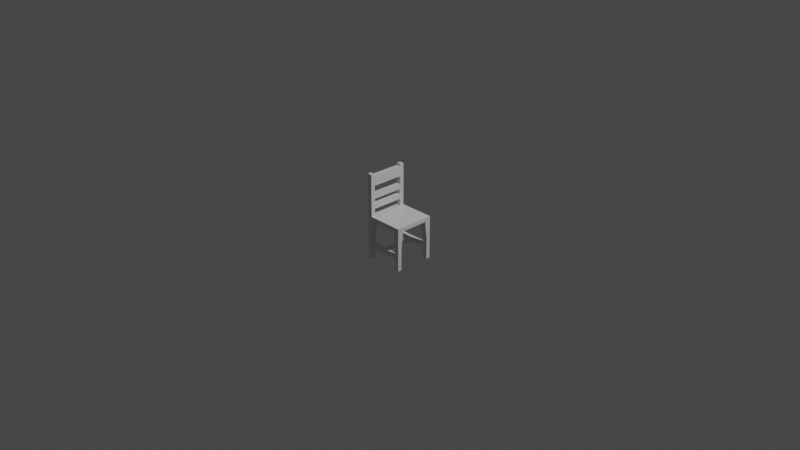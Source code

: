 # Source: Rodrigo_Almeida_202000898.blend  (saved by Blender 3.0.42; exported with 4.5.12 LTS)
import bpy
from mathutils import Matrix  # noqa: F401  (used for matrix-valued properties, if any)

bpy.ops.wm.read_factory_settings(use_empty=True)
scene = bpy.context.scene
scene.name = 'Scene'

# ---- collections
col_collection = bpy.data.collections.new('Collection'); scene.collection.children.link(col_collection)

# ---- materials (node trees are filled in below, after node groups)
mat_material = bpy.data.materials.new('Material')
mat_material.alpha_threshold = 0.0
mat_material.use_transparent_shadow = False
mat_material.line_color = (0.0, 0.0, 0.0, 1.0)

# ---- material node trees
mat_material.use_nodes = True; mat_material.node_tree.nodes.clear()
_N = mat_material.node_tree.nodes; _L = mat_material.node_tree.links
n0 = _N.new('ShaderNodeOutputMaterial'); n0.name = 'Material Output'; n0.location = (300, 300)
n1 = _N.new('ShaderNodeBsdfPrincipled'); n1.name = 'Principled BSDF'; n1.location = (10, 300)
n1.distribution = 'GGX'
n1.subsurface_method = 'BURLEY'
n1.inputs[2].default_value = 0.4
n1.inputs[3].default_value = 1.45
n1.inputs[27].default_value = (0.0, 0.0, 0.0, 1.0)
n1.inputs[28].default_value = 1.0
_L.new(n1.outputs[0], n0.inputs[0])
n0.is_active_output = True

# ---- world
world_world = bpy.data.worlds.new('World'); scene.world = world_world
world_world.use_nodes = True; world_world.node_tree.nodes.clear()
_N = world_world.node_tree.nodes; _L = world_world.node_tree.links
n0 = _N.new('ShaderNodeOutputWorld'); n0.name = 'World Output'; n0.location = (300, 300)
n1 = _N.new('ShaderNodeBackground'); n1.name = 'Background'; n1.location = (10, 300)
n1.inputs[0].default_value = (0.05088, 0.05088, 0.05088, 1.0)
_L.new(n1.outputs[0], n0.inputs[0])
n0.is_active_output = True
world_world.color = (0.05088, 0.05088, 0.05088)
world_world.use_sun_shadow = False
world_world.sun_shadow_jitter_overblur = 0.0

# ---- cameras
cam_camera = bpy.data.cameras.new('Camera')
cam_camera.clip_end = 100.0
cam_camera.ortho_scale = 7.314

# ---- lights
light_light = bpy.data.lights.new('Light', 'POINT')
light_light.transmission_factor = 0.0
light_light.energy = 1000.0
light_light.shadow_soft_size = 0.1
light_light.shadow_maximum_resolution = 0.006
light_light.use_absolute_resolution = True

# ---- meshes
me_cube = bpy.data.meshes.new('Cube')
me_cube.from_pydata([(0.22, -0.22, 0.451), (0.22, -0.22, 0.429), (0.22, -0.154, 0.429), (0.22, -0.176, 0.451), (0.154, -0.22, 0.429), (0.1703, -0.22, 0.451), (0.154, -0.154, 0.429), (0.1703, -0.22, 0.2282), (0.22, -0.22, 0.2282), (0.22, -0.176, 0.2282), (0.1703, -0.176, 0.2282), (0.1703, -0.22, 4.196e-08), (0.22, -0.22, 4.196e-08), (0.22, -0.176, 4.196e-08), (0.1703, -0.176, 4.196e-08), (0.1703, -0.22, 0.1644), (0.22, -0.22, 0.1644), (0.1703, -0.176, 0.1644), (0.22, -0.176, 0.1644), (0.1703, -0.22, 0.1272), (0.1703, -0.176, 0.1272), (0.22, -0.22, 0.1272), (0.22, -0.176, 0.1272), (0.02231, -0.22, 0.1644), (0.02231, -0.22, 0.1272), (0.02231, -0.176, 0.1644), (0.02231, -0.176, 0.1272), (0.22, -0.176, 0.473), (0.22, -0.22, 0.473), (0.1703, -0.176, 0.473), (0.1703, -0.22, 0.473), (-0.22, -0.22, 0.451), (-0.22, -0.22, 0.429), (-9.313e-10, -0.176, 0.429), (-0.22, -0.154, 0.429), (-9.313e-10, -0.22, 0.451), (-9.313e-10, -0.22, 0.429), (-0.22, -0.176, 0.451), (-0.154, -0.22, 0.429), (-0.1703, -0.22, 0.451), (-0.154, -0.154, 0.429), (-0.1703, -0.22, 0.2282), (-0.22, -0.22, 0.2282), (-0.22, -0.176, 0.2282), (-0.1703, -0.176, 0.2282), (-0.1703, -0.22, 4.196e-08), (-0.22, -0.22, 4.196e-08), (-0.22, -0.176, 4.196e-08), (-0.1703, -0.176, 4.196e-08), (-0.1703, -0.22, 0.1644), (-0.22, -0.22, 0.1644), (-0.1703, -0.176, 0.1644), (-0.22, -0.176, 0.1644), (-0.1703, -0.22, 0.1272), (-0.1703, -0.176, 0.1272), (-0.22, -0.22, 0.1272), (-0.22, -0.176, 0.1272), (-9.313e-10, -0.176, 0.1644), (-9.313e-10, -0.22, 0.1644), (-9.313e-10, -0.22, 0.1272), (-9.313e-10, -0.176, 0.1272), (-0.02231, -0.22, 0.1644), (-0.02231, -0.22, 0.1272), (-0.02231, -0.176, 0.1644), (-0.02231, -0.176, 0.1272), (-0.22, -0.176, 0.473), (-0.22, -0.22, 0.473), (-0.1703, -0.176, 0.473), (-0.1703, -0.22, 0.473), (-9.313e-10, -0.22, 0.473), (-9.313e-10, -0.176, 0.473), (-0.22, -0.176, 0.935), (-0.22, -0.22, 0.935), (-0.1703, -0.176, 0.935), (-0.1703, -0.22, 0.935), (-0.1703, -0.22, 0.913), (-0.22, -0.22, 0.913), (-0.22, -0.176, 0.913), (-0.1703, -0.176, 0.913), (-0.22, -0.22, 0.803), (-0.1703, -0.176, 0.803), (-0.1703, -0.22, 0.803), (-0.22, -0.176, 0.803), (-0.22, -0.22, 0.715), (-0.1703, -0.176, 0.715), (-0.1703, -0.22, 0.715), (-0.22, -0.176, 0.715), (-0.22, -0.22, 0.66), (-0.1703, -0.176, 0.66), (-0.1703, -0.22, 0.66), (-0.22, -0.176, 0.66), (-0.22, -0.22, 0.55), (-0.1703, -0.176, 0.55), (-0.1703, -0.22, 0.55), (-0.22, -0.176, 0.55), (-0.1703, -0.22, 0.605), (-0.22, -0.176, 0.605), (-0.22, -0.22, 0.605), (-0.1703, -0.176, 0.605), (0.22, 0.22, 0.451), (0.22, 0.22, 0.429), (0.22, -7.451e-09, 0.451), (0.22, -7.451e-09, 0.429), (0.22, 0.154, 0.429), (0.22, 0.176, 0.451), (0.154, 0.22, 0.429), (0.1703, 0.22, 0.451), (0.154, 0.154, 0.429), (0.1703, -7.451e-09, 0.429), (0.1703, 0.22, 0.2282), (0.22, 0.22, 0.2282), (0.22, 0.176, 0.2282), (0.1703, 0.176, 0.2282), (0.1703, 0.22, 4.196e-08), (0.22, 0.22, 4.196e-08), (0.22, 0.176, 4.196e-08), (0.1703, 0.176, 4.196e-08), (0.1703, 0.22, 0.1644), (0.22, 0.22, 0.1644), (0.1703, 0.176, 0.1644), (0.22, 0.176, 0.1644), (0.1703, 0.22, 0.1272), (0.1703, 0.176, 0.1272), (0.22, 0.22, 0.1272), (0.22, 0.176, 0.1272), (0.02231, 0.22, 0.1644), (0.02231, 0.22, 0.1272), (0.02231, 0.176, 0.1644), (0.02231, 0.176, 0.1272), (0.02231, -7.451e-09, 0.1644), (0.02231, -7.451e-09, 0.1272), (0.22, 0.176, 0.473), (0.22, 0.22, 0.473), (0.1703, 0.176, 0.473), (0.1703, -7.451e-09, 0.473), (0.22, -7.451e-09, 0.473), (0.1703, 0.22, 0.473), (-0.22, 0.22, 0.451), (-0.22, 0.22, 0.429), (-0.22, -7.451e-09, 0.451), (-9.313e-10, 0.176, 0.429), (-0.22, -7.451e-09, 0.429), (-0.22, 0.154, 0.429), (-9.313e-10, 0.22, 0.451), (-9.313e-10, 0.22, 0.429), (-0.22, 0.176, 0.451), (-9.313e-10, -7.451e-09, 0.429), (-0.154, 0.22, 0.429), (-0.1703, 0.22, 0.451), (-0.154, 0.154, 0.429), (-0.1703, -7.451e-09, 0.429), (-0.1703, 0.22, 0.2282), (-0.22, 0.22, 0.2282), (-0.22, 0.176, 0.2282), (-0.1703, 0.176, 0.2282), (-0.1703, 0.22, 4.196e-08), (-0.22, 0.22, 4.196e-08), (-0.22, 0.176, 4.196e-08), (-0.1703, 0.176, 4.196e-08), (-0.1703, 0.22, 0.1644), (-0.22, 0.22, 0.1644), (-0.1703, 0.176, 0.1644), (-0.22, 0.176, 0.1644), (-0.1703, 0.22, 0.1272), (-0.1703, 0.176, 0.1272), (-0.22, 0.22, 0.1272), (-0.22, 0.176, 0.1272), (-9.313e-10, 0.176, 0.1644), (-9.313e-10, 0.22, 0.1644), (-9.313e-10, 0.22, 0.1272), (-9.313e-10, 0.176, 0.1272), (-0.02231, 0.22, 0.1644), (-0.02231, 0.22, 0.1272), (-0.02231, 0.176, 0.1644), (-0.02231, 0.176, 0.1272), (-9.313e-10, -7.451e-09, 0.1644), (-9.313e-10, -7.451e-09, 0.1272), (-0.02231, -7.451e-09, 0.1644), (-0.02231, -7.451e-09, 0.1272), (-0.22, 0.176, 0.473), (-0.22, 0.22, 0.473), (-0.1703, 0.176, 0.473), (-0.1703, -7.451e-09, 0.473), (-0.22, -7.451e-09, 0.473), (-0.1703, 0.22, 0.473), (-9.313e-10, 0.22, 0.473), (-9.313e-10, -7.451e-09, 0.473), (-9.313e-10, 0.176, 0.473), (-0.22, 0.176, 0.935), (-0.22, 0.22, 0.935), (-0.1703, 0.176, 0.935), (-0.1703, 0.22, 0.935), (-0.1703, 0.22, 0.913), (-0.22, 0.22, 0.913), (-0.22, 0.176, 0.913), (-0.1703, 0.176, 0.913), (-0.22, 0.22, 0.803), (-0.1703, 0.176, 0.803), (-0.1703, 0.22, 0.803), (-0.22, 0.176, 0.803), (-0.22, -7.451e-09, 0.803), (-0.22, -7.451e-09, 0.913), (-0.1703, -7.451e-09, 0.913), (-0.1703, -7.451e-09, 0.803), (-0.22, 0.22, 0.715), (-0.1703, 0.176, 0.715), (-0.1703, 0.22, 0.715), (-0.22, 0.176, 0.715), (-0.22, 0.22, 0.66), (-0.1703, 0.176, 0.66), (-0.1703, 0.22, 0.66), (-0.22, 0.176, 0.66), (-0.22, 0.22, 0.55), (-0.1703, 0.176, 0.55), (-0.1703, 0.22, 0.55), (-0.22, 0.176, 0.55), (-0.1703, 0.22, 0.605), (-0.22, 0.176, 0.605), (-0.22, 0.22, 0.605), (-0.1703, 0.176, 0.605), (-0.22, -7.451e-09, 0.66), (-0.22, -7.451e-09, 0.715), (-0.1703, -7.451e-09, 0.715), (-0.1703, -7.451e-09, 0.66), (-0.1703, -7.451e-09, 0.605), (-0.1703, -7.451e-09, 0.55), (-0.22, -7.451e-09, 0.55), (-0.22, -7.451e-09, 0.605)], [], [(102, 101, 3, 2), (108, 102, 2, 6), (4, 6, 10, 7), (2, 3, 0, 1), (35, 5, 30, 69), (4, 5, 35, 36), (5, 0, 28, 30), (0, 3, 27, 28), (1, 0, 5, 4), (3, 101, 135, 27), (33, 6, 4, 36), (146, 108, 6, 33), (21, 19, 11, 12), (1, 4, 7, 8), (2, 1, 8, 9), (6, 2, 9, 10), (14, 13, 12, 11), (19, 20, 14, 11), (22, 21, 12, 13), (20, 22, 13, 14), (10, 9, 18, 17), (9, 8, 16, 18), (7, 10, 17, 15), (8, 7, 15, 16), (17, 18, 22, 20), (18, 16, 21, 22), (24, 23, 58, 59), (16, 15, 19, 21), (23, 25, 57, 58), (26, 24, 59, 60), (20, 19, 24, 26), (17, 20, 26, 25), (15, 17, 25, 23), (19, 15, 23, 24), (25, 26, 130, 129), (26, 60, 176, 130), (57, 25, 129, 175), (134, 186, 70, 29), (29, 70, 69, 30), (27, 29, 30, 28), (135, 134, 29, 27), (141, 34, 37, 139), (150, 40, 34, 141), (38, 41, 44, 40), (34, 32, 31, 37), (35, 69, 68, 39), (38, 36, 35, 39), (39, 68, 66, 31), (31, 66, 65, 37), (32, 38, 39, 31), (37, 65, 183, 139), (33, 36, 38, 40), (146, 33, 40, 150), (55, 46, 45, 53), (32, 42, 41, 38), (34, 43, 42, 32), (40, 44, 43, 34), (48, 45, 46, 47), (53, 45, 48, 54), (56, 47, 46, 55), (54, 48, 47, 56), (44, 51, 52, 43), (43, 52, 50, 42), (41, 49, 51, 44), (42, 50, 49, 41), (51, 54, 56, 52), (52, 56, 55, 50), (62, 59, 58, 61), (50, 55, 53, 49), (58, 59, 60, 57), (61, 58, 57, 63), (60, 176, 175, 57), (64, 60, 59, 62), (54, 64, 62, 53), (51, 63, 64, 54), (49, 61, 63, 51), (53, 62, 61, 49), (63, 177, 178, 64), (64, 178, 176, 60), (57, 175, 177, 63), (182, 67, 70, 186), (67, 68, 69, 70), (76, 75, 74, 72), (183, 65, 67, 182), (71, 72, 74, 73), (78, 77, 71, 73), (75, 78, 73, 74), (77, 76, 72, 71), (82, 79, 76, 77), (81, 80, 78, 75), (78, 80, 203, 202), (79, 81, 75, 76), (83, 85, 81, 79), (84, 86, 82, 80), (85, 84, 80, 81), (86, 83, 79, 82), (77, 78, 202, 201), (82, 77, 201, 200), (80, 82, 200, 203), (90, 87, 83, 86), (89, 88, 84, 85), (86, 84, 222, 221), (87, 89, 85, 83), (97, 95, 89, 87), (98, 96, 90, 88), (95, 98, 88, 89), (96, 97, 87, 90), (65, 66, 91, 94), (68, 67, 92, 93), (67, 65, 94, 92), (66, 68, 93, 91), (94, 91, 97, 96), (93, 92, 98, 95), (98, 92, 225, 224), (91, 93, 95, 97), (88, 90, 220, 223), (84, 88, 223, 222), (90, 86, 221, 220), (92, 94, 226, 225), (94, 96, 227, 226), (96, 98, 224, 227), (102, 103, 104, 101), (108, 107, 103, 102), (105, 109, 112, 107), (103, 100, 99, 104), (143, 185, 136, 106), (105, 144, 143, 106), (106, 136, 132, 99), (99, 132, 131, 104), (100, 105, 106, 99), (104, 131, 135, 101), (140, 144, 105, 107), (146, 140, 107, 108), (123, 114, 113, 121), (100, 110, 109, 105), (103, 111, 110, 100), (107, 112, 111, 103), (116, 113, 114, 115), (121, 113, 116, 122), (124, 115, 114, 123), (122, 116, 115, 124), (112, 119, 120, 111), (111, 120, 118, 110), (109, 117, 119, 112), (110, 118, 117, 109), (119, 122, 124, 120), (120, 124, 123, 118), (126, 169, 168, 125), (118, 123, 121, 117), (125, 168, 167, 127), (128, 170, 169, 126), (122, 128, 126, 121), (119, 127, 128, 122), (117, 125, 127, 119), (121, 126, 125, 117), (127, 129, 130, 128), (128, 130, 176, 170), (167, 175, 129, 127), (134, 133, 187, 186), (133, 136, 185, 187), (131, 132, 136, 133), (135, 131, 133, 134), (141, 139, 145, 142), (150, 141, 142, 149), (147, 149, 154, 151), (142, 145, 137, 138), (143, 148, 184, 185), (147, 148, 143, 144), (148, 137, 180, 184), (137, 145, 179, 180), (138, 137, 148, 147), (145, 139, 183, 179), (140, 149, 147, 144), (146, 150, 149, 140), (165, 163, 155, 156), (138, 147, 151, 152), (142, 138, 152, 153), (149, 142, 153, 154), (158, 157, 156, 155), (163, 164, 158, 155), (166, 165, 156, 157), (164, 166, 157, 158), (154, 153, 162, 161), (153, 152, 160, 162), (151, 154, 161, 159), (152, 151, 159, 160), (161, 162, 166, 164), (162, 160, 165, 166), (172, 171, 168, 169), (160, 159, 163, 165), (168, 167, 170, 169), (171, 173, 167, 168), (170, 167, 175, 176), (174, 172, 169, 170), (164, 163, 172, 174), (161, 164, 174, 173), (159, 161, 173, 171), (163, 159, 171, 172), (173, 174, 178, 177), (174, 170, 176, 178), (167, 173, 177, 175), (182, 186, 187, 181), (181, 187, 185, 184), (193, 189, 191, 192), (183, 182, 181, 179), (188, 190, 191, 189), (195, 190, 188, 194), (192, 191, 190, 195), (194, 188, 189, 193), (199, 194, 193, 196), (198, 192, 195, 197), (195, 202, 203, 197), (196, 193, 192, 198), (204, 196, 198, 206), (205, 197, 199, 207), (206, 198, 197, 205), (207, 199, 196, 204), (194, 201, 202, 195), (199, 200, 201, 194), (197, 203, 200, 199), (211, 207, 204, 208), (210, 206, 205, 209), (207, 221, 222, 205), (208, 204, 206, 210), (218, 208, 210, 216), (219, 209, 211, 217), (216, 210, 209, 219), (217, 211, 208, 218), (179, 215, 212, 180), (184, 214, 213, 181), (181, 213, 215, 179), (180, 212, 214, 184), (215, 217, 218, 212), (214, 216, 219, 213), (219, 224, 225, 213), (212, 218, 216, 214), (209, 223, 220, 211), (205, 222, 223, 209), (211, 220, 221, 207), (213, 225, 226, 215), (215, 226, 227, 217), (217, 227, 224, 219)])
_uv = me_cube.uv_layers.new(name='UVMap')
_uv.uv.foreach_set('vector', [0.375, 0.5336, 0.625, 0.5336, 0.625, 0.6335, 0.375, 0.6335, 0.3467, 0.5336, 0.375, 0.5336, 0.375, 0.6335, 0.3467, 0.6335, 0.3467, 0.6586, 0.3467, 0.6335, 0.3467, 0.6335, 0.3467, 0.6586, 0.375, 0.6335, 0.625, 0.6335, 0.625, 0.6586, 0.375, 0.6586, 0.625, 0.7836, 0.625, 0.6868, 0.625, 0.6868, 0.625, 0.7836, 0.375, 0.6868, 0.625, 0.6868, 0.625, 0.7836, 0.375, 0.7836, 0.625, 0.6868, 0.625, 0.6586, 0.625, 0.6586, 0.625, 0.6868, 0.625, 0.6586, 0.625, 0.6335, 0.625, 0.6335, 0.625, 0.6586, 0.375, 0.6586, 0.625, 0.6586, 0.625, 0.6868, 0.375, 0.6868, 0.625, 0.6335, 0.625, 0.5336, 0.625, 0.5336, 0.625, 0.6335, 0.25, 0.6335, 0.3467, 0.6335, 0.3467, 0.6586, 0.25, 0.6586, 0.25, 0.5336, 0.3467, 0.5336, 0.3467, 0.6335, 0.25, 0.6335, 0.375, 0.6586, 0.375, 0.6868, 0.375, 0.6868, 0.375, 0.6586, 0.375, 0.6586, 0.375, 0.6868, 0.375, 0.6868, 0.375, 0.6586, 0.375, 0.6335, 0.375, 0.6586, 0.375, 0.6586, 0.375, 0.6335, 0.3467, 0.6335, 0.375, 0.6335, 0.375, 0.6335, 0.3467, 0.6335, 0.3467, 0.6335, 0.375, 0.6335, 0.375, 0.6586, 0.3467, 0.6586, 0.3467, 0.6586, 0.3467, 0.6335, 0.3467, 0.6335, 0.3467, 0.6586, 0.375, 0.6335, 0.375, 0.6586, 0.375, 0.6586, 0.375, 0.6335, 0.3467, 0.6335, 0.375, 0.6335, 0.375, 0.6335, 0.3467, 0.6335, 0.3467, 0.6335, 0.375, 0.6335, 0.375, 0.6335, 0.3467, 0.6335, 0.375, 0.6335, 0.375, 0.6586, 0.375, 0.6586, 0.375, 0.6335, 0.3467, 0.6586, 0.3467, 0.6335, 0.3467, 0.6335, 0.3467, 0.6586, 0.375, 0.6586, 0.375, 0.6868, 0.375, 0.6868, 0.375, 0.6586, 0.3467, 0.6335, 0.375, 0.6335, 0.375, 0.6335, 0.3467, 0.6335, 0.375, 0.6335, 0.375, 0.6586, 0.375, 0.6586, 0.375, 0.6335, 0.375, 0.6868, 0.375, 0.6868, 0.375, 0.6868, 0.375, 0.6868, 0.375, 0.6586, 0.375, 0.6868, 0.375, 0.6868, 0.375, 0.6586, 0.3467, 0.6586, 0.3467, 0.6335, 0.3467, 0.6335, 0.3467, 0.6586, 0.3467, 0.6335, 0.3467, 0.6586, 0.3467, 0.6586, 0.3467, 0.6335, 0.3467, 0.6335, 0.3467, 0.6586, 0.3467, 0.6586, 0.3467, 0.6335, 0.3467, 0.6335, 0.3467, 0.6335, 0.3467, 0.6335, 0.3467, 0.6335, 0.3467, 0.6586, 0.3467, 0.6335, 0.3467, 0.6335, 0.3467, 0.6586, 0.375, 0.6868, 0.375, 0.6868, 0.375, 0.6868, 0.375, 0.6868, 0.3467, 0.6335, 0.3467, 0.6335, 0.3467, 0.6335, 0.3467, 0.6335, 0.3467, 0.6335, 0.3467, 0.6335, 0.3467, 0.6335, 0.3467, 0.6335, 0.3467, 0.6335, 0.3467, 0.6335, 0.3467, 0.6335, 0.3467, 0.6335, 0.6533, 0.5336, 0.75, 0.5336, 0.75, 0.6335, 0.6533, 0.6335, 0.6533, 0.6335, 0.75, 0.6335, 0.75, 0.6586, 0.6533, 0.6586, 0.625, 0.6335, 0.6533, 0.6335, 0.6533, 0.6586, 0.625, 0.6586, 0.625, 0.5336, 0.6533, 0.5336, 0.6533, 0.6335, 0.625, 0.6335, 0.375, 0.5336, 0.375, 0.6335, 0.625, 0.6335, 0.625, 0.5336, 0.3467, 0.5336, 0.3467, 0.6335, 0.375, 0.6335, 0.375, 0.5336, 0.3467, 0.6586, 0.3467, 0.6586, 0.3467, 0.6335, 0.3467, 0.6335, 0.375, 0.6335, 0.375, 0.6586, 0.625, 0.6586, 0.625, 0.6335, 0.625, 0.7836, 0.625, 0.7836, 0.625, 0.6868, 0.625, 0.6868, 0.375, 0.6868, 0.375, 0.7836, 0.625, 0.7836, 0.625, 0.6868, 0.625, 0.6868, 0.625, 0.6868, 0.625, 0.6586, 0.625, 0.6586, 0.625, 0.6586, 0.625, 0.6586, 0.625, 0.6335, 0.625, 0.6335, 0.375, 0.6586, 0.375, 0.6868, 0.625, 0.6868, 0.625, 0.6586, 0.625, 0.6335, 0.625, 0.6335, 0.625, 0.5336, 0.625, 0.5336, 0.25, 0.6335, 0.25, 0.6586, 0.3467, 0.6586, 0.3467, 0.6335, 0.25, 0.5336, 0.25, 0.6335, 0.3467, 0.6335, 0.3467, 0.5336, 0.375, 0.6586, 0.375, 0.6586, 0.375, 0.6868, 0.375, 0.6868, 0.375, 0.6586, 0.375, 0.6586, 0.375, 0.6868, 0.375, 0.6868, 0.375, 0.6335, 0.375, 0.6335, 0.375, 0.6586, 0.375, 0.6586, 0.3467, 0.6335, 0.3467, 0.6335, 0.375, 0.6335, 0.375, 0.6335, 0.3467, 0.6335, 0.3467, 0.6586, 0.375, 0.6586, 0.375, 0.6335, 0.3467, 0.6586, 0.3467, 0.6586, 0.3467, 0.6335, 0.3467, 0.6335, 0.375, 0.6335, 0.375, 0.6335, 0.375, 0.6586, 0.375, 0.6586, 0.3467, 0.6335, 0.3467, 0.6335, 0.375, 0.6335, 0.375, 0.6335, 0.3467, 0.6335, 0.3467, 0.6335, 0.375, 0.6335, 0.375, 0.6335, 0.375, 0.6335, 0.375, 0.6335, 0.375, 0.6586, 0.375, 0.6586, 0.3467, 0.6586, 0.3467, 0.6586, 0.3467, 0.6335, 0.3467, 0.6335, 0.375, 0.6586, 0.375, 0.6586, 0.375, 0.6868, 0.375, 0.6868, 0.3467, 0.6335, 0.3467, 0.6335, 0.375, 0.6335, 0.375, 0.6335, 0.375, 0.6335, 0.375, 0.6335, 0.375, 0.6586, 0.375, 0.6586, 0.375, 0.6868, 0.375, 0.6868, 0.375, 0.6868, 0.375, 0.6868, 0.375, 0.6586, 0.375, 0.6586, 0.375, 0.6868, 0.375, 0.6868, 0.3467, 0.6586, 0.3467, 0.6586, 0.3467, 0.6335, 0.3467, 0.6335, 0.3467, 0.6586, 0.3467, 0.6586, 0.3467, 0.6335, 0.3467, 0.6335, 0.3467, 0.6335, 0.3467, 0.6335, 0.3467, 0.6335, 0.3467, 0.6335, 0.3467, 0.6335, 0.3467, 0.6335, 0.3467, 0.6586, 0.3467, 0.6586, 0.3467, 0.6335, 0.3467, 0.6335, 0.3467, 0.6586, 0.3467, 0.6586, 0.3467, 0.6335, 0.3467, 0.6335, 0.3467, 0.6335, 0.3467, 0.6335, 0.3467, 0.6586, 0.3467, 0.6586, 0.3467, 0.6335, 0.3467, 0.6335, 0.375, 0.6868, 0.375, 0.6868, 0.375, 0.6868, 0.375, 0.6868, 0.3467, 0.6335, 0.3467, 0.6335, 0.3467, 0.6335, 0.3467, 0.6335, 0.3467, 0.6335, 0.3467, 0.6335, 0.3467, 0.6335, 0.3467, 0.6335, 0.3467, 0.6335, 0.3467, 0.6335, 0.3467, 0.6335, 0.3467, 0.6335, 0.6533, 0.5336, 0.6533, 0.6335, 0.75, 0.6335, 0.75, 0.5336, 0.6533, 0.6335, 0.6533, 0.6586, 0.75, 0.6586, 0.75, 0.6335, 0.625, 0.6586, 0.625, 0.6868, 0.625, 0.6868, 0.625, 0.6586, 0.625, 0.5336, 0.625, 0.6335, 0.6533, 0.6335, 0.6533, 0.5336, 0.625, 0.6335, 0.625, 0.6586, 0.6533, 0.6586, 0.6533, 0.6335, 0.6533, 0.6335, 0.625, 0.6335, 0.625, 0.6335, 0.6533, 0.6335, 0.6533, 0.6586, 0.6533, 0.6335, 0.6533, 0.6335, 0.6533, 0.6586, 0.625, 0.6335, 0.625, 0.6586, 0.625, 0.6586, 0.625, 0.6335, 0.625, 0.6335, 0.625, 0.6586, 0.625, 0.6586, 0.625, 0.6335, 0.6533, 0.6586, 0.6533, 0.6335, 0.6533, 0.6335, 0.6533, 0.6586, 0.6533, 0.6335, 0.6533, 0.6335, 0.6533, 0.6335, 0.6533, 0.6335, 0.625, 0.6586, 0.625, 0.6868, 0.625, 0.6868, 0.625, 0.6586, 0.625, 0.6586, 0.625, 0.6868, 0.625, 0.6868, 0.625, 0.6586, 0.6533, 0.6335, 0.625, 0.6335, 0.625, 0.6335, 0.6533, 0.6335, 0.6533, 0.6586, 0.6533, 0.6335, 0.6533, 0.6335, 0.6533, 0.6586, 0.625, 0.6335, 0.625, 0.6586, 0.625, 0.6586, 0.625, 0.6335, 0.625, 0.6335, 0.6533, 0.6335, 0.6533, 0.6335, 0.625, 0.6335, 0.625, 0.6335, 0.625, 0.6335, 0.625, 0.6335, 0.625, 0.6335, 0.6533, 0.6335, 0.625, 0.6335, 0.625, 0.6335, 0.6533, 0.6335, 0.625, 0.6335, 0.625, 0.6586, 0.625, 0.6586, 0.625, 0.6335, 0.6533, 0.6586, 0.6533, 0.6335, 0.6533, 0.6335, 0.6533, 0.6586, 0.625, 0.6335, 0.6533, 0.6335, 0.6533, 0.6335, 0.625, 0.6335, 0.625, 0.6586, 0.625, 0.6868, 0.625, 0.6868, 0.625, 0.6586, 0.625, 0.6586, 0.625, 0.6868, 0.625, 0.6868, 0.625, 0.6586, 0.6533, 0.6335, 0.625, 0.6335, 0.625, 0.6335, 0.6533, 0.6335, 0.6533, 0.6586, 0.6533, 0.6335, 0.6533, 0.6335, 0.6533, 0.6586, 0.625, 0.6335, 0.625, 0.6586, 0.625, 0.6586, 0.625, 0.6335, 0.625, 0.6335, 0.625, 0.6586, 0.625, 0.6586, 0.625, 0.6335, 0.6533, 0.6586, 0.6533, 0.6335, 0.6533, 0.6335, 0.6533, 0.6586, 0.6533, 0.6335, 0.625, 0.6335, 0.625, 0.6335, 0.6533, 0.6335, 0.625, 0.6586, 0.625, 0.6868, 0.625, 0.6868, 0.625, 0.6586, 0.625, 0.6335, 0.625, 0.6586, 0.625, 0.6586, 0.625, 0.6335, 0.6533, 0.6586, 0.6533, 0.6335, 0.6533, 0.6335, 0.6533, 0.6586, 0.6533, 0.6335, 0.6533, 0.6335, 0.6533, 0.6335, 0.6533, 0.6335, 0.625, 0.6586, 0.625, 0.6868, 0.625, 0.6868, 0.625, 0.6586, 0.6533, 0.6335, 0.625, 0.6335, 0.625, 0.6335, 0.6533, 0.6335, 0.6533, 0.6335, 0.6533, 0.6335, 0.6533, 0.6335, 0.6533, 0.6335, 0.625, 0.6335, 0.625, 0.6335, 0.625, 0.6335, 0.625, 0.6335, 0.6533, 0.6335, 0.625, 0.6335, 0.625, 0.6335, 0.6533, 0.6335, 0.625, 0.6335, 0.625, 0.6335, 0.625, 0.6335, 0.625, 0.6335, 0.625, 0.6335, 0.6533, 0.6335, 0.6533, 0.6335, 0.625, 0.6335, 0.375, 0.5336, 0.375, 0.6335, 0.625, 0.6335, 0.625, 0.5336, 0.3467, 0.5336, 0.3467, 0.6335, 0.375, 0.6335, 0.375, 0.5336, 0.3467, 0.6586, 0.3467, 0.6586, 0.3467, 0.6335, 0.3467, 0.6335, 0.375, 0.6335, 0.375, 0.6586, 0.625, 0.6586, 0.625, 0.6335, 0.625, 0.7836, 0.625, 0.7836, 0.625, 0.6868, 0.625, 0.6868, 0.375, 0.6868, 0.375, 0.7836, 0.625, 0.7836, 0.625, 0.6868, 0.625, 0.6868, 0.625, 0.6868, 0.625, 0.6586, 0.625, 0.6586, 0.625, 0.6586, 0.625, 0.6586, 0.625, 0.6335, 0.625, 0.6335, 0.375, 0.6586, 0.375, 0.6868, 0.625, 0.6868, 0.625, 0.6586, 0.625, 0.6335, 0.625, 0.6335, 0.625, 0.5336, 0.625, 0.5336, 0.25, 0.6335, 0.25, 0.6586, 0.3467, 0.6586, 0.3467, 0.6335, 0.25, 0.5336, 0.25, 0.6335, 0.3467, 0.6335, 0.3467, 0.5336, 0.375, 0.6586, 0.375, 0.6586, 0.375, 0.6868, 0.375, 0.6868, 0.375, 0.6586, 0.375, 0.6586, 0.375, 0.6868, 0.375, 0.6868, 0.375, 0.6335, 0.375, 0.6335, 0.375, 0.6586, 0.375, 0.6586, 0.3467, 0.6335, 0.3467, 0.6335, 0.375, 0.6335, 0.375, 0.6335, 0.3467, 0.6335, 0.3467, 0.6586, 0.375, 0.6586, 0.375, 0.6335, 0.3467, 0.6586, 0.3467, 0.6586, 0.3467, 0.6335, 0.3467, 0.6335, 0.375, 0.6335, 0.375, 0.6335, 0.375, 0.6586, 0.375, 0.6586, 0.3467, 0.6335, 0.3467, 0.6335, 0.375, 0.6335, 0.375, 0.6335, 0.3467, 0.6335, 0.3467, 0.6335, 0.375, 0.6335, 0.375, 0.6335, 0.375, 0.6335, 0.375, 0.6335, 0.375, 0.6586, 0.375, 0.6586, 0.3467, 0.6586, 0.3467, 0.6586, 0.3467, 0.6335, 0.3467, 0.6335, 0.375, 0.6586, 0.375, 0.6586, 0.375, 0.6868, 0.375, 0.6868, 0.3467, 0.6335, 0.3467, 0.6335, 0.375, 0.6335, 0.375, 0.6335, 0.375, 0.6335, 0.375, 0.6335, 0.375, 0.6586, 0.375, 0.6586, 0.375, 0.6868, 0.375, 0.6868, 0.375, 0.6868, 0.375, 0.6868, 0.375, 0.6586, 0.375, 0.6586, 0.375, 0.6868, 0.375, 0.6868, 0.3467, 0.6586, 0.3467, 0.6586, 0.3467, 0.6335, 0.3467, 0.6335, 0.3467, 0.6335, 0.3467, 0.6335, 0.3467, 0.6586, 0.3467, 0.6586, 0.3467, 0.6335, 0.3467, 0.6335, 0.3467, 0.6586, 0.3467, 0.6586, 0.3467, 0.6335, 0.3467, 0.6335, 0.3467, 0.6335, 0.3467, 0.6335, 0.3467, 0.6586, 0.3467, 0.6586, 0.3467, 0.6335, 0.3467, 0.6335, 0.375, 0.6868, 0.375, 0.6868, 0.375, 0.6868, 0.375, 0.6868, 0.3467, 0.6335, 0.3467, 0.6335, 0.3467, 0.6335, 0.3467, 0.6335, 0.3467, 0.6335, 0.3467, 0.6335, 0.3467, 0.6335, 0.3467, 0.6335, 0.3467, 0.6335, 0.3467, 0.6335, 0.3467, 0.6335, 0.3467, 0.6335, 0.6533, 0.5336, 0.6533, 0.6335, 0.75, 0.6335, 0.75, 0.5336, 0.6533, 0.6335, 0.6533, 0.6586, 0.75, 0.6586, 0.75, 0.6335, 0.625, 0.6335, 0.625, 0.6586, 0.6533, 0.6586, 0.6533, 0.6335, 0.625, 0.5336, 0.625, 0.6335, 0.6533, 0.6335, 0.6533, 0.5336, 0.375, 0.5336, 0.625, 0.5336, 0.625, 0.6335, 0.375, 0.6335, 0.3467, 0.5336, 0.375, 0.5336, 0.375, 0.6335, 0.3467, 0.6335, 0.3467, 0.6586, 0.3467, 0.6335, 0.3467, 0.6335, 0.3467, 0.6586, 0.375, 0.6335, 0.625, 0.6335, 0.625, 0.6586, 0.375, 0.6586, 0.625, 0.7836, 0.625, 0.6868, 0.625, 0.6868, 0.625, 0.7836, 0.375, 0.6868, 0.625, 0.6868, 0.625, 0.7836, 0.375, 0.7836, 0.625, 0.6868, 0.625, 0.6586, 0.625, 0.6586, 0.625, 0.6868, 0.625, 0.6586, 0.625, 0.6335, 0.625, 0.6335, 0.625, 0.6586, 0.375, 0.6586, 0.625, 0.6586, 0.625, 0.6868, 0.375, 0.6868, 0.625, 0.6335, 0.625, 0.5336, 0.625, 0.5336, 0.625, 0.6335, 0.25, 0.6335, 0.3467, 0.6335, 0.3467, 0.6586, 0.25, 0.6586, 0.25, 0.5336, 0.3467, 0.5336, 0.3467, 0.6335, 0.25, 0.6335, 0.375, 0.6586, 0.375, 0.6868, 0.375, 0.6868, 0.375, 0.6586, 0.375, 0.6586, 0.375, 0.6868, 0.375, 0.6868, 0.375, 0.6586, 0.375, 0.6335, 0.375, 0.6586, 0.375, 0.6586, 0.375, 0.6335, 0.3467, 0.6335, 0.375, 0.6335, 0.375, 0.6335, 0.3467, 0.6335, 0.3467, 0.6335, 0.375, 0.6335, 0.375, 0.6586, 0.3467, 0.6586, 0.3467, 0.6586, 0.3467, 0.6335, 0.3467, 0.6335, 0.3467, 0.6586, 0.375, 0.6335, 0.375, 0.6586, 0.375, 0.6586, 0.375, 0.6335, 0.3467, 0.6335, 0.375, 0.6335, 0.375, 0.6335, 0.3467, 0.6335, 0.3467, 0.6335, 0.375, 0.6335, 0.375, 0.6335, 0.3467, 0.6335, 0.375, 0.6335, 0.375, 0.6586, 0.375, 0.6586, 0.375, 0.6335, 0.3467, 0.6586, 0.3467, 0.6335, 0.3467, 0.6335, 0.3467, 0.6586, 0.375, 0.6586, 0.375, 0.6868, 0.375, 0.6868, 0.375, 0.6586, 0.3467, 0.6335, 0.375, 0.6335, 0.375, 0.6335, 0.3467, 0.6335, 0.375, 0.6335, 0.375, 0.6586, 0.375, 0.6586, 0.375, 0.6335, 0.375, 0.6868, 0.375, 0.6868, 0.375, 0.6868, 0.375, 0.6868, 0.375, 0.6586, 0.375, 0.6868, 0.375, 0.6868, 0.375, 0.6586, 0.3467, 0.6586, 0.3467, 0.6335, 0.3467, 0.6335, 0.3467, 0.6586, 0.3467, 0.6586, 0.3467, 0.6335, 0.3467, 0.6335, 0.3467, 0.6586, 0.3467, 0.6335, 0.3467, 0.6335, 0.3467, 0.6335, 0.3467, 0.6335, 0.3467, 0.6335, 0.3467, 0.6586, 0.3467, 0.6586, 0.3467, 0.6335, 0.3467, 0.6335, 0.3467, 0.6586, 0.3467, 0.6586, 0.3467, 0.6335, 0.3467, 0.6335, 0.3467, 0.6335, 0.3467, 0.6335, 0.3467, 0.6335, 0.3467, 0.6586, 0.3467, 0.6335, 0.3467, 0.6335, 0.3467, 0.6586, 0.375, 0.6868, 0.375, 0.6868, 0.375, 0.6868, 0.375, 0.6868, 0.3467, 0.6335, 0.3467, 0.6335, 0.3467, 0.6335, 0.3467, 0.6335, 0.3467, 0.6335, 0.3467, 0.6335, 0.3467, 0.6335, 0.3467, 0.6335, 0.3467, 0.6335, 0.3467, 0.6335, 0.3467, 0.6335, 0.3467, 0.6335, 0.6533, 0.5336, 0.75, 0.5336, 0.75, 0.6335, 0.6533, 0.6335, 0.6533, 0.6335, 0.75, 0.6335, 0.75, 0.6586, 0.6533, 0.6586, 0.625, 0.6586, 0.625, 0.6586, 0.625, 0.6868, 0.625, 0.6868, 0.625, 0.5336, 0.6533, 0.5336, 0.6533, 0.6335, 0.625, 0.6335, 0.625, 0.6335, 0.6533, 0.6335, 0.6533, 0.6586, 0.625, 0.6586, 0.6533, 0.6335, 0.6533, 0.6335, 0.625, 0.6335, 0.625, 0.6335, 0.6533, 0.6586, 0.6533, 0.6586, 0.6533, 0.6335, 0.6533, 0.6335, 0.625, 0.6335, 0.625, 0.6335, 0.625, 0.6586, 0.625, 0.6586, 0.625, 0.6335, 0.625, 0.6335, 0.625, 0.6586, 0.625, 0.6586, 0.6533, 0.6586, 0.6533, 0.6586, 0.6533, 0.6335, 0.6533, 0.6335, 0.6533, 0.6335, 0.6533, 0.6335, 0.6533, 0.6335, 0.6533, 0.6335, 0.625, 0.6586, 0.625, 0.6586, 0.625, 0.6868, 0.625, 0.6868, 0.625, 0.6586, 0.625, 0.6586, 0.625, 0.6868, 0.625, 0.6868, 0.6533, 0.6335, 0.6533, 0.6335, 0.625, 0.6335, 0.625, 0.6335, 0.6533, 0.6586, 0.6533, 0.6586, 0.6533, 0.6335, 0.6533, 0.6335, 0.625, 0.6335, 0.625, 0.6335, 0.625, 0.6586, 0.625, 0.6586, 0.625, 0.6335, 0.625, 0.6335, 0.6533, 0.6335, 0.6533, 0.6335, 0.625, 0.6335, 0.625, 0.6335, 0.625, 0.6335, 0.625, 0.6335, 0.6533, 0.6335, 0.6533, 0.6335, 0.625, 0.6335, 0.625, 0.6335, 0.625, 0.6335, 0.625, 0.6335, 0.625, 0.6586, 0.625, 0.6586, 0.6533, 0.6586, 0.6533, 0.6586, 0.6533, 0.6335, 0.6533, 0.6335, 0.625, 0.6335, 0.625, 0.6335, 0.6533, 0.6335, 0.6533, 0.6335, 0.625, 0.6586, 0.625, 0.6586, 0.625, 0.6868, 0.625, 0.6868, 0.625, 0.6586, 0.625, 0.6586, 0.625, 0.6868, 0.625, 0.6868, 0.6533, 0.6335, 0.6533, 0.6335, 0.625, 0.6335, 0.625, 0.6335, 0.6533, 0.6586, 0.6533, 0.6586, 0.6533, 0.6335, 0.6533, 0.6335, 0.625, 0.6335, 0.625, 0.6335, 0.625, 0.6586, 0.625, 0.6586, 0.625, 0.6335, 0.625, 0.6335, 0.625, 0.6586, 0.625, 0.6586, 0.6533, 0.6586, 0.6533, 0.6586, 0.6533, 0.6335, 0.6533, 0.6335, 0.6533, 0.6335, 0.6533, 0.6335, 0.625, 0.6335, 0.625, 0.6335, 0.625, 0.6586, 0.625, 0.6586, 0.625, 0.6868, 0.625, 0.6868, 0.625, 0.6335, 0.625, 0.6335, 0.625, 0.6586, 0.625, 0.6586, 0.6533, 0.6586, 0.6533, 0.6586, 0.6533, 0.6335, 0.6533, 0.6335, 0.6533, 0.6335, 0.6533, 0.6335, 0.6533, 0.6335, 0.6533, 0.6335, 0.625, 0.6586, 0.625, 0.6586, 0.625, 0.6868, 0.625, 0.6868, 0.6533, 0.6335, 0.6533, 0.6335, 0.625, 0.6335, 0.625, 0.6335, 0.6533, 0.6335, 0.6533, 0.6335, 0.6533, 0.6335, 0.6533, 0.6335, 0.625, 0.6335, 0.625, 0.6335, 0.625, 0.6335, 0.625, 0.6335, 0.6533, 0.6335, 0.6533, 0.6335, 0.625, 0.6335, 0.625, 0.6335, 0.625, 0.6335, 0.625, 0.6335, 0.625, 0.6335, 0.625, 0.6335, 0.625, 0.6335, 0.625, 0.6335, 0.6533, 0.6335, 0.6533, 0.6335])
me_cube.materials.append(mat_material)
me_cube.use_remesh_preserve_volume = False
me_cube.use_remesh_preserve_attributes = False
me_cube.use_mirror_vertex_groups = False
me_cube.update()

# ---- objects
ob_cadeira = bpy.data.objects.new('Cadeira', me_cube)
ob_light = bpy.data.objects.new('Light', light_light)
ob_camera = bpy.data.objects.new('Camera', cam_camera)
ob_empty = bpy.data.objects.new('Empty', None)

# ---- transforms, parenting, visibility, modifiers, constraints
ob_cadeira.location = (9.313e-10, 7.451e-09, -0.44)
ob_cadeira.lock_rotations_4d = False
ob_cadeira.empty_display_type = 'ARROWS'
ob_cadeira.lineart.crease_threshold = 0.0
ob_light.location = (4.076, 1.005, 5.904)
ob_light.rotation_euler = (0.6503, 0.05522, 1.866)
ob_light.lock_rotations_4d = False
ob_light.empty_display_type = 'ARROWS'
ob_light.color = (0.0, 0.0, 0.0, 0.0)
ob_light.lineart.crease_threshold = 0.0
ob_camera.location = (7.359, -6.926, 4.958)
ob_camera.rotation_euler = (1.109, 0.0, 0.8149)
ob_camera.lock_rotations_4d = False
ob_camera.empty_display_type = 'ARROWS'
ob_camera.color = (0.0, 0.0, 0.0, 0.0)
ob_camera.display_type = 'WIRE'
ob_camera.lineart.crease_threshold = 0.0
ob_empty.location = (0.0, -1.101, 0.0)
ob_empty.rotation_euler = (1.571, 0.0, 1.571)
ob_empty.scale = (0.22, 0.22, 0.011)
ob_empty.empty_display_type = 'IMAGE'
ob_empty.empty_display_size = 5.0
ob_empty.empty_image_depth = 'BACK'
ob_empty.empty_image_side = 'FRONT'

# ---- collection membership
col_collection.objects.link(ob_cadeira)
col_collection.objects.link(ob_light)
col_collection.objects.link(ob_camera)
col_collection.objects.link(ob_empty)

# ---- scene / render settings (as saved in the file)
scene.camera = ob_camera
scene.frame_start = 1; scene.frame_end = 250; scene.frame_set(1)
scene.render.engine = 'BLENDER_EEVEE_NEXT'
scene.cycles.use_denoising = False
scene.cycles.samples = 128
scene.cycles.sampling_pattern = 'TABULATED_SOBOL'
scene.cycles.use_adaptive_sampling = False
scene.cycles.use_light_tree = False
scene.view_settings.view_transform = 'Filmic'
bpy.context.view_layer.update()
